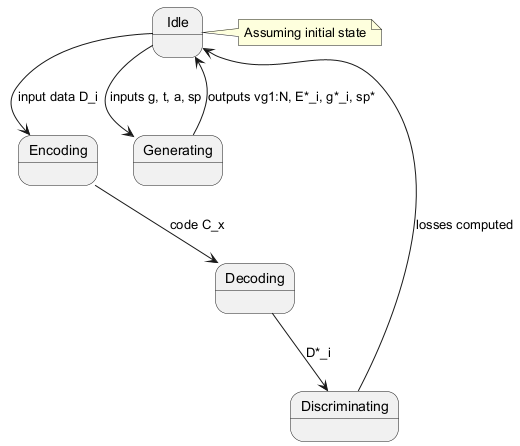

The diagram above was rendered by PlantUML. Its source (embedded in the PNG):
@startuml
state Idle
state Encoding
state Decoding
state Discriminating
state Generating
Idle --> Encoding : input data D_i
Encoding --> Decoding : code C_x
Decoding --> Discriminating : D*_i
Discriminating --> Idle : losses computed
Idle --> Generating : inputs g, t, a, sp
Generating --> Idle : outputs vg1:N, E*_i, g*_i, sp*
note right of Idle: Assuming initial state
@enduml